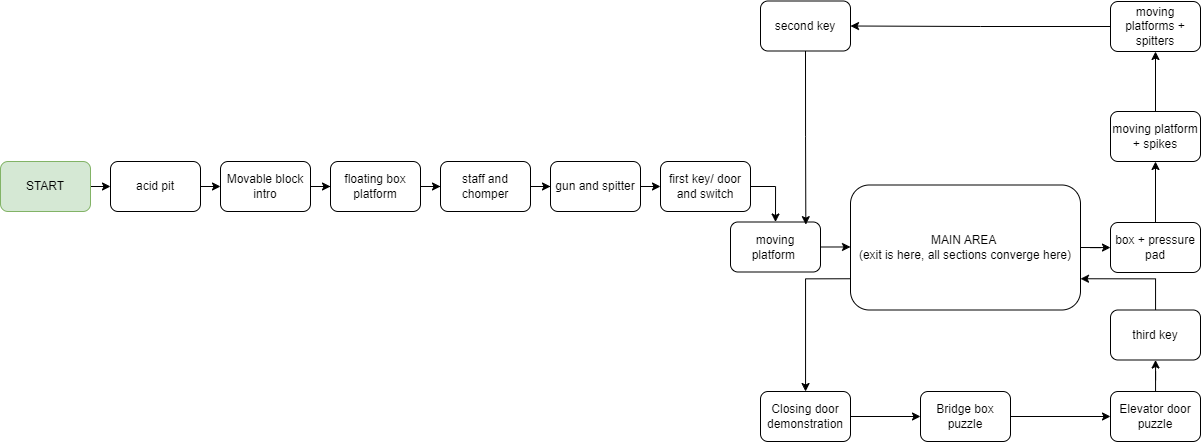

The diagram above was exported from draw.io. Its source (the exported page's mxGraphModel, read from the mxfile embedded in the PNG):
<mxGraphModel dx="2066" dy="691" grid="1" gridSize="10" guides="1" tooltips="1" connect="1" arrows="1" fold="1" page="1" pageScale="1" pageWidth="850" pageHeight="1100" math="0" shadow="0">
  <root>
    <mxCell id="0" />
    <mxCell id="1" parent="0" />
    <mxCell id="-rBXz2yoUEgL-HZN2FrW-42" style="edgeStyle=orthogonalEdgeStyle;rounded=0;orthogonalLoop=1;jettySize=auto;html=1;exitX=1;exitY=0.5;exitDx=0;exitDy=0;entryX=0;entryY=0.5;entryDx=0;entryDy=0;" edge="1" parent="1" target="rO8MW13baHwPRKl9FO92-3">
      <mxGeometry relative="1" as="geometry">
        <mxPoint x="-20" y="265" as="sourcePoint" />
      </mxGeometry>
    </mxCell>
    <mxCell id="rO8MW13baHwPRKl9FO92-1" value="START" style="rounded=1;whiteSpace=wrap;html=1;fillColor=#d5e8d4;strokeColor=#82b366;" parent="1" vertex="1">
      <mxGeometry x="-100" y="240" width="90" height="50" as="geometry" />
    </mxCell>
    <mxCell id="-rBXz2yoUEgL-HZN2FrW-20" style="edgeStyle=orthogonalEdgeStyle;rounded=0;orthogonalLoop=1;jettySize=auto;html=1;exitX=1;exitY=0.5;exitDx=0;exitDy=0;entryX=0;entryY=0.5;entryDx=0;entryDy=0;" edge="1" parent="1" source="rO8MW13baHwPRKl9FO92-3" target="rO8MW13baHwPRKl9FO92-4">
      <mxGeometry relative="1" as="geometry" />
    </mxCell>
    <mxCell id="rO8MW13baHwPRKl9FO92-3" value="acid pit" style="rounded=1;whiteSpace=wrap;html=1;" parent="1" vertex="1">
      <mxGeometry x="10" y="240" width="90" height="50" as="geometry" />
    </mxCell>
    <mxCell id="-rBXz2yoUEgL-HZN2FrW-1" style="edgeStyle=orthogonalEdgeStyle;rounded=0;orthogonalLoop=1;jettySize=auto;html=1;exitX=1;exitY=0.5;exitDx=0;exitDy=0;" edge="1" parent="1" source="rO8MW13baHwPRKl9FO92-4" target="-SFeFUZ6K1q79AM5dFaG-2">
      <mxGeometry relative="1" as="geometry" />
    </mxCell>
    <mxCell id="rO8MW13baHwPRKl9FO92-4" value="Movable block intro" style="rounded=1;whiteSpace=wrap;html=1;flipH=0;flipV=0;" parent="1" vertex="1">
      <mxGeometry x="120" y="240" width="90" height="50" as="geometry" />
    </mxCell>
    <mxCell id="-rBXz2yoUEgL-HZN2FrW-2" style="edgeStyle=orthogonalEdgeStyle;rounded=0;orthogonalLoop=1;jettySize=auto;html=1;exitX=1;exitY=0.5;exitDx=0;exitDy=0;" edge="1" parent="1" source="-SFeFUZ6K1q79AM5dFaG-2" target="-SFeFUZ6K1q79AM5dFaG-3">
      <mxGeometry relative="1" as="geometry" />
    </mxCell>
    <mxCell id="-SFeFUZ6K1q79AM5dFaG-2" value="floating box platform" style="rounded=1;whiteSpace=wrap;html=1;" parent="1" vertex="1">
      <mxGeometry x="230" y="240" width="90" height="50" as="geometry" />
    </mxCell>
    <mxCell id="-rBXz2yoUEgL-HZN2FrW-9" style="edgeStyle=orthogonalEdgeStyle;rounded=0;orthogonalLoop=1;jettySize=auto;html=1;exitX=1;exitY=0.5;exitDx=0;exitDy=0;" edge="1" parent="1" source="-SFeFUZ6K1q79AM5dFaG-3" target="-SFeFUZ6K1q79AM5dFaG-7">
      <mxGeometry relative="1" as="geometry" />
    </mxCell>
    <mxCell id="-SFeFUZ6K1q79AM5dFaG-3" value="staff and chomper" style="rounded=1;whiteSpace=wrap;html=1;" parent="1" vertex="1">
      <mxGeometry x="340" y="240" width="90" height="50" as="geometry" />
    </mxCell>
    <mxCell id="-rBXz2yoUEgL-HZN2FrW-6" style="edgeStyle=orthogonalEdgeStyle;rounded=0;orthogonalLoop=1;jettySize=auto;html=1;exitX=1;exitY=0.5;exitDx=0;exitDy=0;" edge="1" parent="1" source="-SFeFUZ6K1q79AM5dFaG-4" target="-SFeFUZ6K1q79AM5dFaG-6">
      <mxGeometry relative="1" as="geometry" />
    </mxCell>
    <mxCell id="-rBXz2yoUEgL-HZN2FrW-21" style="edgeStyle=orthogonalEdgeStyle;rounded=0;orthogonalLoop=1;jettySize=auto;html=1;exitX=0;exitY=0.75;exitDx=0;exitDy=0;" edge="1" parent="1" source="-SFeFUZ6K1q79AM5dFaG-4" target="-rBXz2yoUEgL-HZN2FrW-19">
      <mxGeometry relative="1" as="geometry" />
    </mxCell>
    <mxCell id="-SFeFUZ6K1q79AM5dFaG-4" value="MAIN AREA&amp;nbsp;&lt;br&gt;(exit is here, all sections converge here)" style="rounded=1;whiteSpace=wrap;html=1;" parent="1" vertex="1">
      <mxGeometry x="750" y="263.5" width="230" height="125" as="geometry" />
    </mxCell>
    <mxCell id="-rBXz2yoUEgL-HZN2FrW-10" style="edgeStyle=orthogonalEdgeStyle;rounded=0;orthogonalLoop=1;jettySize=auto;html=1;exitX=0.5;exitY=0;exitDx=0;exitDy=0;entryX=0.5;entryY=1;entryDx=0;entryDy=0;" edge="1" parent="1" source="-rBXz2yoUEgL-HZN2FrW-37" target="-SFeFUZ6K1q79AM5dFaG-8">
      <mxGeometry relative="1" as="geometry" />
    </mxCell>
    <mxCell id="-SFeFUZ6K1q79AM5dFaG-6" value="box + pressure pad" style="rounded=1;whiteSpace=wrap;html=1;" parent="1" vertex="1">
      <mxGeometry x="1010" y="301" width="90" height="50" as="geometry" />
    </mxCell>
    <mxCell id="-rBXz2yoUEgL-HZN2FrW-12" style="edgeStyle=orthogonalEdgeStyle;rounded=0;orthogonalLoop=1;jettySize=auto;html=1;exitX=1;exitY=0.5;exitDx=0;exitDy=0;entryX=0.5;entryY=0;entryDx=0;entryDy=0;" edge="1" parent="1" source="-rBXz2yoUEgL-HZN2FrW-27" target="-rBXz2yoUEgL-HZN2FrW-11">
      <mxGeometry relative="1" as="geometry" />
    </mxCell>
    <mxCell id="-SFeFUZ6K1q79AM5dFaG-7" value="gun and spitter" style="rounded=1;whiteSpace=wrap;html=1;" parent="1" vertex="1">
      <mxGeometry x="450" y="240" width="90" height="50" as="geometry" />
    </mxCell>
    <mxCell id="-rBXz2yoUEgL-HZN2FrW-15" style="edgeStyle=orthogonalEdgeStyle;rounded=0;orthogonalLoop=1;jettySize=auto;html=1;entryX=1;entryY=0.5;entryDx=0;entryDy=0;" edge="1" parent="1" source="-SFeFUZ6K1q79AM5dFaG-8" target="-rBXz2yoUEgL-HZN2FrW-16">
      <mxGeometry relative="1" as="geometry">
        <mxPoint x="830" y="105" as="targetPoint" />
      </mxGeometry>
    </mxCell>
    <mxCell id="-SFeFUZ6K1q79AM5dFaG-8" value="moving platforms + spitters" style="rounded=1;whiteSpace=wrap;html=1;" parent="1" vertex="1">
      <mxGeometry x="1010" y="80" width="90" height="50" as="geometry" />
    </mxCell>
    <mxCell id="-rBXz2yoUEgL-HZN2FrW-13" style="edgeStyle=orthogonalEdgeStyle;rounded=0;orthogonalLoop=1;jettySize=auto;html=1;exitX=1;exitY=0.5;exitDx=0;exitDy=0;entryX=0;entryY=0.5;entryDx=0;entryDy=0;" edge="1" parent="1" source="-rBXz2yoUEgL-HZN2FrW-11" target="-SFeFUZ6K1q79AM5dFaG-4">
      <mxGeometry relative="1" as="geometry" />
    </mxCell>
    <mxCell id="-rBXz2yoUEgL-HZN2FrW-11" value="moving platform&amp;nbsp;" style="rounded=1;whiteSpace=wrap;html=1;" vertex="1" parent="1">
      <mxGeometry x="630" y="300.5" width="90" height="50" as="geometry" />
    </mxCell>
    <mxCell id="-rBXz2yoUEgL-HZN2FrW-16" value="second key" style="rounded=1;whiteSpace=wrap;html=1;" vertex="1" parent="1">
      <mxGeometry x="660" y="79.5" width="90" height="50" as="geometry" />
    </mxCell>
    <mxCell id="-rBXz2yoUEgL-HZN2FrW-24" style="edgeStyle=orthogonalEdgeStyle;rounded=0;orthogonalLoop=1;jettySize=auto;html=1;entryX=0;entryY=0.5;entryDx=0;entryDy=0;" edge="1" parent="1" source="-rBXz2yoUEgL-HZN2FrW-19" target="-rBXz2yoUEgL-HZN2FrW-22">
      <mxGeometry relative="1" as="geometry" />
    </mxCell>
    <mxCell id="-rBXz2yoUEgL-HZN2FrW-19" value="Closing door demonstration" style="rounded=1;whiteSpace=wrap;html=1;" vertex="1" parent="1">
      <mxGeometry x="660" y="470" width="90" height="50" as="geometry" />
    </mxCell>
    <mxCell id="-rBXz2yoUEgL-HZN2FrW-25" style="edgeStyle=orthogonalEdgeStyle;rounded=0;orthogonalLoop=1;jettySize=auto;html=1;entryX=0;entryY=0.5;entryDx=0;entryDy=0;" edge="1" parent="1" source="-rBXz2yoUEgL-HZN2FrW-22" target="-rBXz2yoUEgL-HZN2FrW-23">
      <mxGeometry relative="1" as="geometry" />
    </mxCell>
    <mxCell id="-rBXz2yoUEgL-HZN2FrW-22" value="Bridge box puzzle" style="rounded=1;whiteSpace=wrap;html=1;" vertex="1" parent="1">
      <mxGeometry x="820" y="470" width="90" height="50" as="geometry" />
    </mxCell>
    <mxCell id="-rBXz2yoUEgL-HZN2FrW-26" style="edgeStyle=orthogonalEdgeStyle;rounded=0;orthogonalLoop=1;jettySize=auto;html=1;entryX=1;entryY=0.75;entryDx=0;entryDy=0;" edge="1" parent="1" source="-rBXz2yoUEgL-HZN2FrW-29" target="-SFeFUZ6K1q79AM5dFaG-4">
      <mxGeometry relative="1" as="geometry">
        <Array as="points">
          <mxPoint x="1055" y="357" />
        </Array>
      </mxGeometry>
    </mxCell>
    <mxCell id="-rBXz2yoUEgL-HZN2FrW-31" style="edgeStyle=orthogonalEdgeStyle;rounded=0;orthogonalLoop=1;jettySize=auto;html=1;" edge="1" parent="1" source="-rBXz2yoUEgL-HZN2FrW-23" target="-rBXz2yoUEgL-HZN2FrW-29">
      <mxGeometry relative="1" as="geometry" />
    </mxCell>
    <mxCell id="-rBXz2yoUEgL-HZN2FrW-23" value="Elevator door puzzle" style="rounded=1;whiteSpace=wrap;html=1;" vertex="1" parent="1">
      <mxGeometry x="1010" y="470" width="90" height="50" as="geometry" />
    </mxCell>
    <mxCell id="-rBXz2yoUEgL-HZN2FrW-28" value="" style="edgeStyle=orthogonalEdgeStyle;rounded=0;orthogonalLoop=1;jettySize=auto;html=1;exitX=1;exitY=0.5;exitDx=0;exitDy=0;entryX=0;entryY=0.5;entryDx=0;entryDy=0;" edge="1" parent="1" source="-SFeFUZ6K1q79AM5dFaG-7" target="-rBXz2yoUEgL-HZN2FrW-27">
      <mxGeometry relative="1" as="geometry">
        <mxPoint x="520" y="265" as="sourcePoint" />
        <mxPoint x="705" y="291" as="targetPoint" />
      </mxGeometry>
    </mxCell>
    <mxCell id="-rBXz2yoUEgL-HZN2FrW-27" value="first key/ door and switch" style="rounded=1;whiteSpace=wrap;html=1;" vertex="1" parent="1">
      <mxGeometry x="560" y="240" width="90" height="50" as="geometry" />
    </mxCell>
    <mxCell id="-rBXz2yoUEgL-HZN2FrW-29" value="third key" style="rounded=1;whiteSpace=wrap;html=1;" vertex="1" parent="1">
      <mxGeometry x="1010" y="388.5" width="90" height="50" as="geometry" />
    </mxCell>
    <mxCell id="-rBXz2yoUEgL-HZN2FrW-38" value="" style="edgeStyle=orthogonalEdgeStyle;rounded=0;orthogonalLoop=1;jettySize=auto;html=1;exitX=0.5;exitY=0;exitDx=0;exitDy=0;entryX=0.5;entryY=1;entryDx=0;entryDy=0;" edge="1" parent="1" source="-SFeFUZ6K1q79AM5dFaG-6" target="-rBXz2yoUEgL-HZN2FrW-37">
      <mxGeometry relative="1" as="geometry">
        <mxPoint x="1055" y="301" as="sourcePoint" />
        <mxPoint x="1055" y="130" as="targetPoint" />
      </mxGeometry>
    </mxCell>
    <mxCell id="-rBXz2yoUEgL-HZN2FrW-37" value="moving platform + spikes" style="rounded=1;whiteSpace=wrap;html=1;" vertex="1" parent="1">
      <mxGeometry x="1010" y="190" width="90" height="50" as="geometry" />
    </mxCell>
    <mxCell id="-rBXz2yoUEgL-HZN2FrW-41" style="edgeStyle=orthogonalEdgeStyle;rounded=0;orthogonalLoop=1;jettySize=auto;html=1;exitX=0.5;exitY=1;exitDx=0;exitDy=0;entryX=0.837;entryY=0.053;entryDx=0;entryDy=0;entryPerimeter=0;" edge="1" parent="1" source="-rBXz2yoUEgL-HZN2FrW-16" target="-rBXz2yoUEgL-HZN2FrW-11">
      <mxGeometry relative="1" as="geometry" />
    </mxCell>
  </root>
</mxGraphModel>